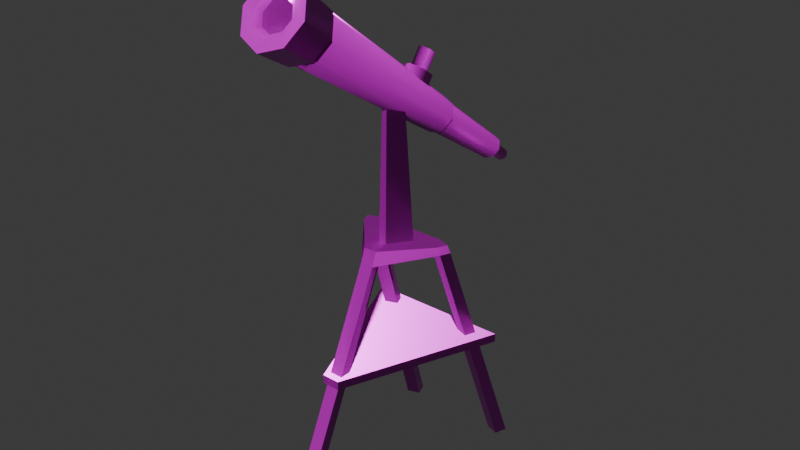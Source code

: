 # Source: telescope.blend  (saved by Blender 5.0.119; exported with 4.5.12 LTS)
import bpy
from mathutils import Matrix  # noqa: F401  (used for matrix-valued properties, if any)

bpy.ops.wm.read_factory_settings(use_empty=True)
scene = bpy.context.scene
scene.name = 'Scene'

# ---- collections
col_collection = bpy.data.collections.new('Collection'); scene.collection.children.link(col_collection)

# ---- images (referenced by path relative to the original .blend; pixels are not part of the script)
import os
ASSET_DIR = os.environ.get("B2B_ASSET_DIR", "")  # directory of the original .blend (textures are referenced by path, not embedded)
HERE = os.path.dirname(os.path.abspath(__file__))  # packed textures are extracted next to this script under _unpacked/

def load_image(name, relpath, width, height, colorspace="sRGB"):
    """Load a texture the original file referenced (path relative to the .blend, or extracted next to this script)."""
    p = next((c for c in (os.path.join(HERE, relpath), os.path.join(ASSET_DIR, relpath)) if relpath and os.path.exists(c)), "")
    if p:
        img = bpy.data.images.load(p, check_existing=True)
        img.name = name
    else:  # same state as the original file: an image datablock whose file is absent (Cycles renders it pink)
        img = bpy.data.images.new(name, width, height)
        img.source = "FILE"
        img.filepath = "//" + (relpath or name)
    img.colorspace_settings.name = colorspace
    return img
img_telescope_worm_001_height_png_003 = load_image('telescope_WORM.001_Height.png.003', 'textures/telescope/telescope_WORM.001_Height.png', 1024, 1024, 'Non-Color')
img_telescope_worm_001_basecolor_png_003 = load_image('telescope_WORM.001_BaseColor.png.003', 'textures/telescope/telescope_WORM.001_BaseColor.png', 1024, 1024, 'sRGB')
img_telescope_worm_001_metallic_png_003 = load_image('telescope_WORM.001_Metallic.png.003', 'textures/telescope/telescope_WORM.001_Metallic.png', 1024, 1024, 'Non-Color')
img_telescope_worm_001_roughness_png_003 = load_image('telescope_WORM.001_Roughness.png.003', 'textures/telescope/telescope_WORM.001_Roughness.png', 1024, 1024, 'Non-Color')
img_telescope_worm_001_normal_png_003 = load_image('telescope_WORM.001_Normal.png.003', 'textures/telescope/telescope_WORM.001_Normal.png', 1024, 1024, 'Non-Color')

# ---- materials (node trees are filled in below, after node groups)
mat_worm_001 = bpy.data.materials.new('WORM.001')
mat_worm_001.use_backface_culling_lightprobe_volume = False
mat_worm_001.use_transparent_shadow = False

# ---- material node trees
mat_worm_001.use_nodes = True; mat_worm_001.node_tree.nodes.clear()
_N = mat_worm_001.node_tree.nodes; _L = mat_worm_001.node_tree.links
n0 = _N.new('ShaderNodeBsdfPrincipled'); n0.name = 'Principled BSDF'; n0.location = (10, 300)
n0.distribution = 'GGX'
n0.subsurface_method = 'RANDOM_WALK_SKIN'
n0.inputs[3].default_value = 1.45
n0.inputs[27].default_value = (0.0, 0.0, 0.0, 1.0)
n0.inputs[28].default_value = 1.0
n1 = _N.new('ShaderNodeOutputMaterial'); n1.name = 'Material Output'; n1.location = (300, 300)
n2 = _N.new('ShaderNodeTexImage'); n2.name = 'Image Texture'; n2.location = (84, -876)
n2.label = 'Displacement'
n2.image = img_telescope_worm_001_height_png_003
n3 = _N.new('ShaderNodeDisplacement'); n3.name = 'Displacement'; n3.location = (110, -400)
n4 = _N.new('ShaderNodeTexImage'); n4.name = 'Image Texture.001'; n4.location = (84, -36)
n4.label = 'Base Color'
n4.image = img_telescope_worm_001_basecolor_png_003
n5 = _N.new('ShaderNodeTexImage'); n5.name = 'Image Texture.002'; n5.location = (84, -316)
n5.label = 'Metallic'
n5.image = img_telescope_worm_001_metallic_png_003
n6 = _N.new('ShaderNodeTexImage'); n6.name = 'Image Texture.003'; n6.location = (84, -596)
n6.label = 'Roughness'
n6.image = img_telescope_worm_001_roughness_png_003
n7 = _N.new('ShaderNodeTexImage'); n7.name = 'Image Texture.004'; n7.location = (84, -1156)
n7.label = 'Normal'
n7.image = img_telescope_worm_001_normal_png_003
n8 = _N.new('ShaderNodeNormalMap'); n8.name = 'Normal Map'; n8.location = (-240, -620)
n9 = _N.new('ShaderNodeMapping'); n9.name = 'Mapping'; n9.location = (229, -36)
n10 = _N.new('NodeReroute'); n10.name = 'Reroute'; n10.location = (34, -706)
n10.width = 14
n10.socket_idname = 'NodeSocketVector'
n11 = _N.new('ShaderNodeTexCoord'); n11.name = 'Texture Coordinate'; n11.location = (29, -36)
n12 = _N.new('NodeFrame'); n12.name = 'Frame'; n12.location = (-1269, 336)
n12.label = 'Mapping'
n12.width = 398
n13 = _N.new('NodeFrame'); n13.name = 'Frame.001'; n13.location = (-624, 536)
n13.label = 'Textures'
n13.width = 353
n2.parent = n13
n4.parent = n13
n5.parent = n13
n6.parent = n13
n7.parent = n13
n9.parent = n12
n10.parent = n13
n11.parent = n12
_L.new(n0.outputs[0], n1.inputs[0])
_L.new(n2.outputs[0], n3.inputs[0])
_L.new(n3.outputs[0], n1.inputs[2])
_L.new(n4.outputs[0], n0.inputs[0])
_L.new(n5.outputs[0], n0.inputs[1])
_L.new(n6.outputs[0], n0.inputs[2])
_L.new(n7.outputs[0], n8.inputs[1])
_L.new(n8.outputs[0], n0.inputs[5])
_L.new(n10.outputs[0], n4.inputs[0])
_L.new(n10.outputs[0], n5.inputs[0])
_L.new(n10.outputs[0], n6.inputs[0])
_L.new(n10.outputs[0], n2.inputs[0])
_L.new(n10.outputs[0], n7.inputs[0])
_L.new(n9.outputs[0], n10.inputs[0])
_L.new(n11.outputs[2], n9.inputs[0])
n1.is_active_output = True

# ---- world
world_world = bpy.data.worlds.new('World'); scene.world = world_world
world_world.use_nodes = True; world_world.node_tree.nodes.clear()
_N = world_world.node_tree.nodes; _L = world_world.node_tree.links
n0 = _N.new('ShaderNodeOutputWorld'); n0.name = 'World Output'; n0.location = (200, 100)
n1 = _N.new('ShaderNodeBackground'); n1.name = 'Background'; n1.location = (-200, 100)
n1.inputs[0].default_value = (0.05088, 0.05088, 0.05088, 1.0)
_L.new(n1.outputs[0], n0.inputs[0])
n0.is_active_output = True
world_world.color = (0.05088, 0.05088, 0.05088)
world_world.sun_shadow_jitter_overblur = 0.0

# ---- meshes
me_telescope_lod_1 = bpy.data.meshes.new('Telescope-LOD-1')
me_telescope_lod_1.from_pydata([(-0.2388, 0.3482, 0.0), (-0.1763, 0.0031, 1.008), (-0.2564, 0.3979, 0.0), (-0.1935, 0.04327, 1.008), (-0.1883, 0.3657, 0.0), (-0.1261, 0.02112, 1.008), (-0.2059, 0.4153, 0.0), (-0.1433, 0.06129, 1.008), (0.2391, 0.3483, 0.0), (0.1763, 0.003099, 1.008), (0.2563, 0.3982, 0.0), (0.1935, 0.04327, 1.008), (0.1885, 0.3653, 0.0), (0.1261, 0.02112, 1.008), (0.2057, 0.4152, 0.0), (0.1433, 0.06129, 1.008), (0.02675, -0.5631, 0.01855), (0.02675, -0.1241, 1.008), (0.02675, -0.6148, 0.01855), (0.02675, -0.1631, 1.008), (-0.02675, -0.5631, 0.01855), (-0.02675, -0.1241, 1.008), (-0.02675, -0.6148, 0.01855), (-0.02675, -0.1631, 1.008), (0.02675, -0.1438, 0.9524), (0.02675, -0.1835, 0.9524), (-0.02675, -0.1835, 0.9524), (-0.02675, -0.1438, 0.9524), (-0.1791, 0.01863, 0.9693), (-0.1964, 0.05923, 0.9693), (-0.1461, 0.07722, 0.9693), (-0.1289, 0.03663, 0.9693), (0.1792, 0.01864, 0.9693), (0.1964, 0.05924, 0.9693), (0.1461, 0.07722, 0.9693), (0.1289, 0.03661, 0.9693), (-0.01605, -0.09502, 1.008), (0.01605, -0.09502, 1.008), (0.07563, -0.007914, 1.008), (-0.07563, -0.007914, 1.008), (-0.009631, -0.0776, 1.582), (0.009631, -0.0776, 1.582), (0.04538, -0.02533, 1.582), (-0.04538, -0.02533, 1.582), (-0.05847, -0.5436, 2.022), (-0.03443, 0.5825, 1.205), (-0.08269, -0.5772, 1.974), (-0.04869, 0.5627, 1.176), (-0.05847, -0.6107, 1.927), (-0.03443, 0.543, 1.148), (-2.404e-08, -0.6246, 1.907), (-1.988e-08, 0.5348, 1.136), (0.05847, -0.6107, 1.927), (0.03443, 0.543, 1.148), (0.08269, -0.5772, 1.974), (0.04869, 0.5627, 1.176), (0.05847, -0.5436, 2.022), (0.03443, 0.5825, 1.205), (-1.681e-08, -0.5297, 2.042), (-1.563e-08, 0.5906, 1.216), (-1.716e-08, -0.4629, 1.894), (-9.791e-09, -0.5065, 2.084), (-0.09213, -0.5284, 2.053), (-0.1303, -0.5813, 1.977), (-0.09213, -0.6341, 1.902), (-1.663e-08, -0.656, 1.871), (0.09213, -0.6341, 1.902), (0.1303, -0.5813, 1.977), (0.09213, -0.5284, 2.053), (-1.075e-08, -0.3908, 1.989), (-0.08375, -0.4107, 1.96), (-0.1184, -0.4588, 1.892), (-0.08375, -0.5068, 1.823), (-1.697e-08, -0.5267, 1.795), (0.08375, -0.5068, 1.823), (0.1184, -0.4588, 1.892), (0.08375, -0.4107, 1.96), (-2.295e-08, -0.5301, 2.016), (-0.04307, -0.5404, 2.001), (-0.06092, -0.5651, 1.966), (-0.04307, -0.5898, 1.931), (0.04307, -0.5898, 1.931), (0.06092, -0.5651, 1.966), (-2.827e-08, -0.6, 1.916), (0.04307, -0.5404, 2.001), (-0.0459, 0.2472, 1.453), (-0.06492, 0.2209, 1.416), (-0.0459, 0.1945, 1.378), (-1.964e-08, 0.1836, 1.363), (0.0459, 0.1945, 1.378), (0.06492, 0.2209, 1.416), (0.0459, 0.2472, 1.453), (-1.397e-08, 0.2581, 1.469), (-9.6e-09, -0.4014, 1.982), (0.07574, -0.4194, 1.956), (0.1071, -0.4629, 1.894), (0.07574, -0.5063, 1.832), (-1.896e-08, -0.5243, 1.807), (-0.07574, -0.5063, 1.832), (-0.1071, -0.4629, 1.894), (-0.07574, -0.4194, 1.956), (-0.05049, 0.2498, 1.457), (-0.07141, 0.2209, 1.416), (-0.05049, 0.1919, 1.374), (-1.95e-08, 0.1799, 1.357), (0.05049, 0.1919, 1.374), (0.07141, 0.2209, 1.416), (0.05049, 0.2498, 1.457), (-1.325e-08, 0.2618, 1.474), (-0.0195, 0.5739, 1.192), (-1.101e-08, 0.5785, 1.199), (-0.02757, 0.5627, 1.176), (-0.0195, 0.5515, 1.16), (-4.863e-08, 0.5469, 1.154), (0.0195, 0.5515, 1.16), (0.02757, 0.5627, 1.176), (0.0195, 0.5739, 1.192), (-0.01822, 0.6628, 1.128), (-1.293e-08, 0.6671, 1.135), (-0.02576, 0.6524, 1.114), (-0.01822, 0.6419, 1.099), (-4.236e-08, 0.6376, 1.092), (0.01822, 0.6419, 1.099), (0.02576, 0.6524, 1.114), (0.01822, 0.6628, 1.128), (-9.499e-08, 0.1094, 1.619), (-0.04338, 0.06198, 1.606), (-0.04338, 0.112, 1.57), (0.04338, 0.06198, 1.606), (0.04338, 0.112, 1.57), (-4.229e-08, 0.1371, 1.552), (1.041e-09, 0.03695, 1.625), (-0.04338, 0.0844, 1.637), (-0.04338, 0.1345, 1.601), (0.04338, 0.0844, 1.637), (0.04338, 0.1345, 1.601), (-1.163e-07, 0.1595, 1.583), (-7.293e-08, 0.05938, 1.656), (-0.02603, 0.09441, 1.63), (-0.02603, 0.1244, 1.608), (0.02603, 0.09441, 1.63), (0.02603, 0.1244, 1.608), (-1.068e-07, 0.1395, 1.598), (-8.075e-08, 0.0794, 1.641), (-0.02603, 0.1393, 1.692), (-0.02603, 0.1693, 1.67), (0.02603, 0.1393, 1.692), (0.02603, 0.1693, 1.67), (-1.926e-07, 0.1843, 1.659), (-1.666e-07, 0.1242, 1.703), (-0.00964, 0.6603, 1.12), (-2.009e-08, 0.6626, 1.123), (-0.01363, 0.6548, 1.112), (-0.00964, 0.6493, 1.104), (-2.128e-08, 0.647, 1.101), (0.00964, 0.6493, 1.104), (0.01363, 0.6548, 1.112), (0.00964, 0.6603, 1.12), (-0.00964, 0.6506, 1.127), (-2.009e-08, 0.6529, 1.13), (-0.01363, 0.645, 1.119), (-0.00964, 0.6395, 1.111), (-2.128e-08, 0.6372, 1.108), (0.00964, 0.6395, 1.111), (0.01363, 0.645, 1.119), (0.00964, 0.6506, 1.127), (-0.03599, -0.3908, 0.5325), (0.03601, -0.3908, 0.5325), (-0.288, 0.2392, 0.5325), (0.288, 0.2392, 0.5325), (-0.288, 0.2392, 0.5675), (-0.03599, -0.3908, 0.5675), (0.03601, -0.3908, 0.5675), (0.288, 0.2392, 0.5675)], [], [(28, 1, 3, 29), (29, 3, 7, 30), (2, 6, 4, 0), (7, 3, 1, 5), (32, 33, 11, 9), (33, 34, 15, 11), (10, 8, 12, 14), (15, 13, 9, 11), (25, 19, 23, 26), (18, 22, 20, 16), (23, 19, 17, 21), (4, 31, 28, 0), (27, 20, 22, 26), (18, 25, 26, 22), (18, 16, 24, 25), (8, 32, 35, 12), (31, 4, 6, 30), (2, 29, 30, 6), (0, 28, 29, 2), (20, 27, 24, 16), (14, 12, 35, 34), (14, 34, 33, 10), (10, 33, 32, 8), (15, 7, 5, 13), (19, 9, 13, 17), (1, 23, 21, 5), (26, 28, 31, 27), (30, 34, 35, 31), (32, 25, 24, 35), (25, 32, 9, 19), (26, 23, 1, 28), (15, 34, 30, 7), (24, 27, 31, 35), (37, 38, 42, 41), (17, 13, 5, 21), (39, 36, 40, 43), (36, 37, 41, 40), (38, 39, 43, 42), (50, 52, 81, 83), (60, 72, 71), (58, 56, 68, 61), (49, 47, 111, 112), (54, 56, 84, 82), (60, 73, 72), (44, 46, 79, 78), (60, 74, 73), (56, 58, 77, 84), (52, 50, 65, 66), (60, 75, 74), (44, 58, 61, 62), (48, 46, 63, 64), (90, 91, 107, 106), (86, 87, 103, 102), (60, 99, 98), (60, 98, 97), (89, 90, 106, 105), (85, 86, 102, 101), (60, 97, 96), (60, 96, 95), (70, 62, 61, 69), (71, 63, 62, 70), (72, 64, 63, 71), (73, 65, 64, 72), (74, 66, 65, 73), (75, 67, 66, 74), (76, 68, 67, 75), (69, 61, 68, 76), (46, 44, 62, 63), (54, 52, 66, 67), (50, 48, 64, 65), (60, 71, 70), (60, 70, 69), (60, 69, 76), (56, 54, 67, 68), (60, 76, 75), (81, 80, 83), (81, 82, 79, 80), (78, 79, 82, 84), (77, 78, 84), (58, 44, 78, 77), (48, 50, 83, 80), (52, 54, 82, 81), (46, 48, 80, 79), (55, 53, 114, 115), (51, 49, 112, 113), (45, 59, 110, 109), (45, 85, 92, 59), (88, 89, 105, 104), (47, 86, 85, 45), (92, 85, 101, 108), (49, 87, 86, 47), (60, 95, 94), (51, 88, 87, 49), (91, 92, 108, 107), (53, 89, 88, 51), (60, 94, 93), (55, 90, 89, 53), (87, 88, 104, 103), (57, 91, 90, 55), (60, 93, 100), (59, 92, 91, 57), (60, 100, 99), (109, 110, 118, 117), (94, 107, 108, 93), (107, 94, 95, 106), (106, 95, 96, 105), (105, 96, 97, 104), (104, 97, 98, 103), (103, 98, 99, 102), (101, 102, 99, 100), (111, 109, 117, 119), (113, 112, 120, 121), (115, 114, 122, 123), (59, 57, 116, 110), (47, 45, 109, 111), (57, 55, 115, 116), (53, 51, 113, 114), (117, 118, 151, 150), (120, 119, 152, 153), (122, 121, 154, 155), (124, 123, 156, 157), (110, 116, 124, 118), (116, 115, 123, 124), (114, 113, 121, 122), (112, 111, 119, 120), (129, 130, 136, 135), (93, 108, 101, 100), (126, 131, 137, 132), (135, 136, 125), (136, 133, 125), (127, 126, 132, 133), (130, 127, 133, 136), (131, 128, 134, 137), (128, 129, 135, 134), (143, 140, 146, 149), (138, 143, 149, 144), (133, 132, 125), (137, 134, 125), (132, 137, 125), (134, 135, 125), (148, 149, 146, 147), (145, 144, 149, 148), (139, 138, 144, 145), (142, 139, 145, 148), (141, 142, 148, 147), (140, 141, 147, 146), (150, 151, 159, 158), (153, 152, 160, 161), (155, 154, 162, 163), (157, 156, 164, 165), (118, 124, 157, 151), (123, 122, 155, 156), (121, 120, 153, 154), (119, 117, 150, 152), (162, 161, 163), (161, 160, 164, 163), (160, 158, 165, 164), (159, 165, 158), (151, 157, 165, 159), (156, 155, 163, 164), (154, 153, 161, 162), (152, 150, 158, 160), (166, 168, 169, 167), (171, 172, 173, 170), (167, 169, 173, 172), (168, 166, 171, 170), (169, 168, 170, 173), (166, 167, 172, 171)])
me_telescope_lod_1.polygons.foreach_set('use_smooth', [True] * 168)
_k = set([(0, 2), (0, 4), (0, 28), (1, 3), (1, 23), (2, 6), (2, 29), (3, 7), (3, 29), (4, 6), (4, 31), (6, 30), (7, 15), (8, 10), (8, 12), (8, 32), (9, 11), (9, 19), (10, 14), (10, 33), (11, 15), (11, 33), (12, 14), (12, 35), (14, 34), (16, 18), (16, 20), (16, 24), (18, 22), (18, 25), (19, 23), (19, 25), (20, 22), (20, 27), (22, 26), (23, 26), (24, 27), (25, 32), (26, 28), (28, 29), (28, 31), (30, 34), (32, 35), (34, 35), (36, 37), (36, 39), (36, 40), (37, 38), (37, 41), (38, 39), (38, 42), (39, 43), (40, 41), (40, 43), (41, 42), (42, 43), (45, 47), (45, 59), (47, 49), (49, 51), (51, 53), (53, 55), (55, 57), (57, 59), (61, 62), (61, 68), (62, 63), (63, 64), (64, 65), (65, 66), (66, 67), (67, 68), (69, 70), (69, 76), (70, 71), (71, 72), (72, 73), (73, 74), (74, 75), (75, 76), (77, 78), (77, 84), (78, 79), (79, 80), (80, 83), (81, 82), (81, 83), (82, 84), (85, 86), (85, 92), (86, 87), (87, 88), (88, 89), (89, 90), (90, 91), (91, 92), (101, 102), (101, 108), (102, 103), (103, 104), (104, 105), (105, 106), (106, 107), (107, 108), (109, 110), (109, 111), (110, 116), (111, 112), (112, 113), (113, 114), (114, 115), (115, 116), (117, 118), (117, 119), (118, 124), (119, 120), (120, 121), (121, 122), (122, 123), (123, 124), (126, 127), (126, 131), (127, 130), (128, 129), (128, 131), (129, 130), (132, 133), (132, 137), (133, 136), (134, 135), (134, 137), (135, 136), (138, 139), (138, 143), (139, 142), (140, 141), (140, 143), (141, 142), (144, 145), (144, 149), (145, 148), (146, 147), (146, 149), (147, 148), (150, 151), (150, 152), (151, 157), (152, 153), (153, 154), (154, 155), (155, 156), (156, 157), (158, 159), (158, 160), (159, 165), (160, 161), (161, 162), (162, 163), (163, 164), (164, 165), (166, 167), (166, 168), (166, 171), (167, 169), (167, 172), (168, 169), (168, 170), (169, 173), (170, 171), (170, 173), (171, 172), (172, 173)])
me_telescope_lod_1.attributes.new('sharp_edge', 'BOOLEAN', 'EDGE').data.foreach_set('value', [ (min(e.vertices), max(e.vertices)) in _k for e in me_telescope_lod_1.edges])
_uv = me_telescope_lod_1.uv_layers.new(name='UVMap')
_uv.uv.foreach_set('vector', [0.9102, 0.6278, 0.9291, 0.6221, 0.9274, 0.6426, 0.9085, 0.6484, 0.3985, 0.67, 0.4183, 0.6714, 0.415, 0.6962, 0.3952, 0.6949, 0.6025, 0.001591, 0.6276, 0.0004157, 0.629, 0.02509, 0.6039, 0.02627, 0.5245, 0.8282, 0.516, 0.8518, 0.4972, 0.8437, 0.5056, 0.8201, 0.5458, 0.6907, 0.5441, 0.67, 0.5631, 0.6759, 0.5648, 0.6963, 0.3985, 0.8569, 0.3952, 0.8321, 0.415, 0.8307, 0.4183, 0.8556, 0.6017, 0.001514, 0.6004, 0.02626, 0.5753, 0.02516, 0.5767, 0.0004157, 0.5245, 0.6936, 0.5056, 0.7017, 0.4972, 0.6781, 0.516, 0.67, 0.4165, 0.9009, 0.4165, 0.9288, 0.3913, 0.9288, 0.3913, 0.9009, 0.6298, 0.0004157, 0.6549, 0.0004157, 0.6549, 0.02468, 0.6298, 0.02468, 0.4191, 0.7735, 0.4191, 0.7483, 0.4375, 0.7483, 0.4375, 0.7735, 0.629, 0.02509, 0.6276, 0.5066, 0.6025, 0.5078, 0.6039, 0.02627, 0.6609, 0.4913, 0.6558, 0.01059, 0.6778, 0.0004157, 0.6778, 0.4835, 0.8751, 0.0004157, 0.8751, 0.4835, 0.85, 0.4835, 0.85, 0.0004157, 0.6786, 0.0004157, 0.7007, 0.01059, 0.6955, 0.4913, 0.6786, 0.4835, 0.6004, 0.02626, 0.6017, 0.5079, 0.5767, 0.5066, 0.5753, 0.02516, 0.7536, 0.49, 0.7499, 0.008554, 0.7732, 0.0004157, 0.7732, 0.4833, 0.8233, 0.001722, 0.8233, 0.4847, 0.7983, 0.4833, 0.7983, 0.0004157, 0.749, 0.008568, 0.7453, 0.4901, 0.7257, 0.4834, 0.7257, 0.0004157, 0.6549, 0.02468, 0.6549, 0.5054, 0.6298, 0.5054, 0.6298, 0.02468, 0.774, 0.0004157, 0.7974, 0.008583, 0.7936, 0.49, 0.774, 0.4833, 0.8492, 0.0004157, 0.8492, 0.4833, 0.8241, 0.4847, 0.8241, 0.001651, 0.7249, 0.0004157, 0.7249, 0.4834, 0.7053, 0.4902, 0.7015, 0.008606, 0.5245, 0.6936, 0.5245, 0.8282, 0.5056, 0.8201, 0.5056, 0.7017, 0.4191, 0.7483, 0.4972, 0.6781, 0.5056, 0.7017, 0.4375, 0.7483, 0.4972, 0.8437, 0.4191, 0.7735, 0.4375, 0.7735, 0.5056, 0.8201, 0.4191, 0.9844, 0.4191, 0.8653, 0.4431, 0.8727, 0.4304, 0.9696, 0.448, 0.8526, 0.5578, 0.9349, 0.5399, 0.9453, 0.4431, 0.8727, 0.5537, 0.9662, 0.4394, 0.9996, 0.4505, 0.9846, 0.5399, 0.9453, 0.5441, 0.8098, 0.5458, 0.6907, 0.5648, 0.6963, 0.5707, 0.8012, 0.9085, 0.5087, 0.935, 0.5173, 0.9291, 0.6221, 0.9102, 0.6278, 0.415, 0.8307, 0.3952, 0.8321, 0.3952, 0.6949, 0.415, 0.6962, 0.4505, 0.9846, 0.4304, 0.9696, 0.4431, 0.8727, 0.5399, 0.9453, 0.06502, 0.67, 0.1146, 0.6715, 0.09173, 0.9402, 0.06201, 0.9393, 0.4375, 0.7483, 0.5056, 0.7017, 0.5056, 0.8201, 0.4375, 0.7735, 0.0004157, 0.6715, 0.04995, 0.67, 0.05296, 0.9393, 0.02324, 0.9402, 0.04995, 0.67, 0.06502, 0.67, 0.06201, 0.9393, 0.05296, 0.9393, 0.1154, 0.67, 0.1864, 0.67, 0.1722, 0.9393, 0.1296, 0.9393, 0.8972, 0.415, 0.9189, 0.3936, 0.9236, 0.405, 0.909, 0.4199, 0.2387, 0.933, 0.2174, 0.9844, 0.1872, 0.9543, 0.9705, 0.4459, 0.9706, 0.4157, 0.9918, 0.4073, 0.9913, 0.4545, 0.3022, 0.8555, 0.3162, 0.8579, 0.3136, 0.8672, 0.3008, 0.8665, 0.9494, 0.3936, 0.9706, 0.4157, 0.959, 0.4203, 0.9444, 0.4053, 0.2387, 0.933, 0.2599, 0.9844, 0.2174, 0.9844, 0.9493, 0.4672, 0.919, 0.4673, 0.9236, 0.4557, 0.9445, 0.4559, 0.2387, 0.933, 0.2901, 0.9543, 0.2599, 0.9844, 0.9706, 0.4157, 0.9705, 0.4459, 0.9593, 0.4412, 0.959, 0.4203, 0.9189, 0.3936, 0.8972, 0.415, 0.876, 0.4061, 0.9104, 0.3723, 0.2387, 0.933, 0.2901, 0.9117, 0.2901, 0.9543, 0.9493, 0.4672, 0.9705, 0.4459, 0.9913, 0.4545, 0.9582, 0.4881, 0.8973, 0.4458, 0.919, 0.4673, 0.9103, 0.4886, 0.876, 0.4546, 0.6913, 0.892, 0.6676, 0.8976, 0.6665, 0.8946, 0.6908, 0.8891, 0.7856, 0.8918, 0.7628, 0.8899, 0.763, 0.8869, 0.786, 0.8892, 0.3374, 0.928, 0.3181, 0.8816, 0.3566, 0.8816, 0.3374, 0.928, 0.3566, 0.8816, 0.3838, 0.9088, 0.7142, 0.8894, 0.6913, 0.892, 0.6908, 0.8891, 0.714, 0.8867, 0.8081, 0.8975, 0.7856, 0.8918, 0.786, 0.8892, 0.8091, 0.8946, 0.3374, 0.928, 0.3838, 0.9088, 0.3838, 0.9473, 0.3374, 0.928, 0.3838, 0.9473, 0.3566, 0.9745, 0.9579, 0.0589, 0.8887, 0.04619, 0.8985, 0.0004157, 0.9669, 0.01728, 0.9515, 0.101, 0.8816, 0.09248, 0.8887, 0.04619, 0.9579, 0.0589, 0.9477, 0.1434, 0.8774, 0.1391, 0.8816, 0.09248, 0.9515, 0.101, 0.9464, 0.1859, 0.876, 0.1859, 0.8774, 0.1391, 0.9477, 0.1434, 0.9477, 0.2285, 0.8774, 0.2327, 0.876, 0.1859, 0.9464, 0.1859, 0.9515, 0.2709, 0.8816, 0.2794, 0.8774, 0.2327, 0.9477, 0.2285, 0.9579, 0.3129, 0.8887, 0.3256, 0.8816, 0.2794, 0.9515, 0.2709, 0.9669, 0.3546, 0.8985, 0.3714, 0.8887, 0.3256, 0.9579, 0.3129, 0.919, 0.4673, 0.9493, 0.4672, 0.9582, 0.4881, 0.9103, 0.4886, 0.9494, 0.3936, 0.9189, 0.3936, 0.9104, 0.3723, 0.9585, 0.3726, 0.8972, 0.415, 0.8973, 0.4458, 0.876, 0.4546, 0.876, 0.4061, 0.2387, 0.933, 0.1872, 0.9543, 0.1872, 0.9117, 0.2387, 0.933, 0.1872, 0.9117, 0.2174, 0.8816, 0.2387, 0.933, 0.2174, 0.8816, 0.2599, 0.8816, 0.9706, 0.4157, 0.9494, 0.3936, 0.9585, 0.3726, 0.9918, 0.4073, 0.2387, 0.933, 0.2599, 0.8816, 0.2901, 0.9117, 0.9613, 0.8624, 0.9458, 0.825, 0.9613, 0.8405, 0.9613, 0.8624, 0.9458, 0.8779, 0.9239, 0.825, 0.9458, 0.825, 0.9085, 0.8405, 0.9239, 0.825, 0.9458, 0.8779, 0.9239, 0.8779, 0.9085, 0.8624, 0.9085, 0.8405, 0.9239, 0.8779, 0.9705, 0.4459, 0.9493, 0.4672, 0.9445, 0.4559, 0.9593, 0.4412, 0.8973, 0.4458, 0.8972, 0.415, 0.909, 0.4199, 0.9088, 0.4408, 0.9189, 0.3936, 0.9494, 0.3936, 0.9444, 0.4053, 0.9236, 0.405, 0.919, 0.4673, 0.8973, 0.4458, 0.9088, 0.4408, 0.9236, 0.4557, 0.255, 0.8581, 0.2708, 0.856, 0.2718, 0.8696, 0.257, 0.8687, 0.2869, 0.855, 0.3022, 0.8555, 0.3008, 0.8665, 0.2868, 0.8672, 0.3308, 0.8631, 0.346, 0.8742, 0.335, 0.8807, 0.3248, 0.8731, 0.3308, 0.8631, 0.3691, 0.6798, 0.3944, 0.6855, 0.346, 0.8742, 0.7382, 0.8895, 0.7142, 0.8894, 0.714, 0.8867, 0.7382, 0.8863, 0.3162, 0.8579, 0.3436, 0.6754, 0.3691, 0.6798, 0.3308, 0.8631, 0.8305, 0.9091, 0.8081, 0.8975, 0.8091, 0.8946, 0.833, 0.907, 0.3022, 0.8555, 0.3178, 0.6722, 0.3436, 0.6754, 0.3162, 0.8579, 0.3374, 0.928, 0.3566, 0.9745, 0.3181, 0.9745, 0.2869, 0.855, 0.2919, 0.6704, 0.3178, 0.6722, 0.3022, 0.8555, 0.6676, 0.8976, 0.6444, 0.9091, 0.6419, 0.9069, 0.6665, 0.8946, 0.2708, 0.856, 0.2658, 0.67, 0.2919, 0.6704, 0.2869, 0.855, 0.3374, 0.928, 0.3181, 0.9745, 0.2909, 0.9473, 0.255, 0.8581, 0.2396, 0.6711, 0.2658, 0.67, 0.2708, 0.856, 0.7628, 0.8899, 0.7382, 0.8895, 0.7382, 0.8863, 0.763, 0.8869, 0.2393, 0.8628, 0.2134, 0.6737, 0.2396, 0.6711, 0.255, 0.8581, 0.3374, 0.928, 0.2909, 0.9473, 0.2909, 0.9088, 0.2228, 0.8731, 0.1872, 0.6776, 0.2134, 0.6737, 0.2393, 0.8628, 0.3374, 0.928, 0.2909, 0.9088, 0.3181, 0.8816, 0.909, 0.7548, 0.9095, 0.7449, 0.9608, 0.7475, 0.9604, 0.7568, 0.6132, 0.5166, 0.6665, 0.8946, 0.6419, 0.9069, 0.5753, 0.5225, 0.6665, 0.8946, 0.6132, 0.5166, 0.656, 0.5119, 0.6908, 0.8891, 0.6908, 0.8891, 0.656, 0.5119, 0.699, 0.5092, 0.714, 0.8867, 0.714, 0.8867, 0.699, 0.5092, 0.742, 0.5087, 0.7382, 0.8863, 0.7382, 0.8863, 0.742, 0.5087, 0.7849, 0.5104, 0.763, 0.8869, 0.763, 0.8869, 0.7849, 0.5104, 0.8277, 0.5141, 0.786, 0.8892, 0.8091, 0.8946, 0.786, 0.8892, 0.8277, 0.5141, 0.8702, 0.5199, 0.9087, 0.7647, 0.909, 0.7548, 0.9604, 0.7568, 0.9601, 0.766, 0.9085, 0.7846, 0.9085, 0.7746, 0.9599, 0.7753, 0.9598, 0.7846, 0.9087, 0.8044, 0.9085, 0.7945, 0.9599, 0.7938, 0.9601, 0.8031, 0.2228, 0.8731, 0.2393, 0.8628, 0.2447, 0.8738, 0.2335, 0.8807, 0.3162, 0.8579, 0.3308, 0.8631, 0.3248, 0.8731, 0.3136, 0.8672, 0.2393, 0.8628, 0.255, 0.8581, 0.257, 0.8687, 0.2447, 0.8738, 0.2708, 0.856, 0.2869, 0.855, 0.2868, 0.8672, 0.2718, 0.8696, 0.404, 0.8987, 0.3972, 0.9001, 0.3977, 0.8956, 0.402, 0.8937, 0.4147, 0.8873, 0.4104, 0.8942, 0.4063, 0.89, 0.4088, 0.8845, 0.4144, 0.8696, 0.4165, 0.8784, 0.4097, 0.8785, 0.4086, 0.8725, 0.4032, 0.8586, 0.4099, 0.8628, 0.4059, 0.8672, 0.4016, 0.8637, 0.9095, 0.8242, 0.909, 0.8143, 0.9604, 0.8123, 0.9608, 0.8216, 0.909, 0.8143, 0.9087, 0.8044, 0.9601, 0.8031, 0.9604, 0.8123, 0.9085, 0.7945, 0.9085, 0.7846, 0.9598, 0.7846, 0.9599, 0.7938, 0.9085, 0.7746, 0.9087, 0.7647, 0.9601, 0.766, 0.9599, 0.7753, 0.5253, 0.7741, 0.5253, 0.7491, 0.5433, 0.7491, 0.5433, 0.7741, 0.9076, 0.5266, 0.833, 0.907, 0.8091, 0.8946, 0.8702, 0.5199, 0.5253, 0.695, 0.5253, 0.67, 0.5433, 0.67, 0.5433, 0.695, 0.9321, 0.8787, 0.9557, 0.8869, 0.9321, 0.9037, 0.9557, 0.8869, 0.9557, 0.9119, 0.9321, 0.9037, 0.5253, 0.7241, 0.5253, 0.695, 0.5433, 0.695, 0.5433, 0.7241, 0.5253, 0.7491, 0.5253, 0.7241, 0.5433, 0.7241, 0.5433, 0.7491, 0.5253, 0.8281, 0.5253, 0.8031, 0.5433, 0.8031, 0.5433, 0.8281, 0.5253, 0.8031, 0.5253, 0.7741, 0.5433, 0.7741, 0.5433, 0.8031, 0.9443, 0.6493, 0.9443, 0.6643, 0.9085, 0.6643, 0.9085, 0.6493, 0.9443, 0.7291, 0.9443, 0.7441, 0.9085, 0.7441, 0.9085, 0.7291, 0.9557, 0.9119, 0.9321, 0.9287, 0.9321, 0.9037, 0.9085, 0.9205, 0.9085, 0.8955, 0.9321, 0.9037, 0.9321, 0.9287, 0.9085, 0.9205, 0.9321, 0.9037, 0.9085, 0.8955, 0.9321, 0.8787, 0.9321, 0.9037, 0.5725, 0.8357, 0.5441, 0.8155, 0.5583, 0.8106, 0.5725, 0.8207, 0.5583, 0.8406, 0.5441, 0.8305, 0.5441, 0.8155, 0.5725, 0.8357, 0.9443, 0.7117, 0.9443, 0.7291, 0.9085, 0.7291, 0.9085, 0.7117, 0.9443, 0.6967, 0.9443, 0.7117, 0.9085, 0.7117, 0.9085, 0.6967, 0.9443, 0.6817, 0.9443, 0.6967, 0.9085, 0.6967, 0.9085, 0.6817, 0.9443, 0.6643, 0.9443, 0.6817, 0.9085, 0.6817, 0.9085, 0.6643, 0.402, 0.8937, 0.3977, 0.8956, 0.3952, 0.8916, 0.3987, 0.8894, 0.4088, 0.8845, 0.4063, 0.89, 0.4014, 0.8865, 0.4033, 0.8828, 0.4086, 0.8725, 0.4097, 0.8785, 0.4037, 0.8786, 0.4032, 0.8744, 0.4016, 0.8637, 0.4059, 0.8672, 0.4011, 0.8708, 0.3984, 0.8679, 0.3962, 0.8578, 0.4032, 0.8586, 0.4016, 0.8637, 0.3971, 0.8622, 0.4099, 0.8628, 0.4144, 0.8696, 0.4086, 0.8725, 0.4059, 0.8672, 0.4165, 0.8784, 0.4147, 0.8873, 0.4088, 0.8845, 0.4097, 0.8785, 0.4104, 0.8942, 0.404, 0.8987, 0.402, 0.8937, 0.4063, 0.89, 0.6558, 0.5005, 0.6558, 0.4956, 0.6592, 0.5039, 0.6558, 0.4956, 0.6592, 0.4921, 0.6641, 0.5039, 0.6592, 0.5039, 0.6592, 0.4921, 0.6641, 0.4921, 0.6676, 0.5005, 0.6641, 0.5039, 0.6676, 0.4956, 0.6676, 0.5005, 0.6641, 0.4921, 0.3971, 0.8622, 0.4016, 0.8637, 0.3984, 0.8679, 0.3952, 0.866, 0.4059, 0.8672, 0.4086, 0.8725, 0.4032, 0.8744, 0.4011, 0.8708, 0.4097, 0.8785, 0.4088, 0.8845, 0.4033, 0.8828, 0.4037, 0.8786, 0.4063, 0.89, 0.402, 0.8937, 0.3987, 0.8894, 0.4014, 0.8865, 0.2739, 0.2596, 0.1789, 0.02313, 0.3952, 0.02276, 0.301, 0.2596, 0.274, 0.2728, 0.301, 0.2727, 0.3961, 0.5092, 0.1797, 0.5096, 0.301, 0.2596, 0.5559, 0.2591, 0.5559, 0.2723, 0.301, 0.2727, 0.01905, 0.2601, 0.2739, 0.2596, 0.274, 0.2728, 0.01907, 0.2732, 0.3952, 0.02276, 0.1789, 0.02313, 0.1788, 0.009987, 0.3952, 0.009612, 0.2739, 0.2596, 0.301, 0.2596, 0.301, 0.2727, 0.274, 0.2728])
me_telescope_lod_1.materials.append(mat_worm_001)
me_telescope_lod_1.update()

# ---- objects
ob_telescope_lod_1 = bpy.data.objects.new('Telescope-LOD-1', me_telescope_lod_1)

# ---- transforms, parenting, visibility, modifiers, constraints
ob_telescope_lod_1.location = (0.0, 0.0, 0.0)

# ---- collection membership
col_collection.objects.link(ob_telescope_lod_1)

# ---- scene / render settings (as saved in the file)
scene.frame_start = 1; scene.frame_end = 250; scene.frame_set(1)
scene.render.engine = 'BLENDER_EEVEE_NEXT'
scene.render.bake_bias = 0.0
scene.render.bake_samples = 0
scene.cycles.sampling_pattern = 'TABULATED_SOBOL'
scene.eevee.use_volume_custom_range = False
bpy.context.view_layer.update()

# ---- added for rendering (the .blend has no active camera and no usable light): camera, sun
cam_auto = bpy.data.cameras.new('AutoCamera')
cam_auto.lens = 50.0
cam_auto.sensor_width = 36.0
cam_auto.clip_end = 1000.0
ob_auto_camera = bpy.data.objects.new('AutoCamera', cam_auto)
scene.collection.objects.link(ob_auto_camera)
ob_auto_camera.location = (2.34536, -2.80885, 2.91831)
ob_auto_camera.rotation_euler = (1.09748, -7.21219e-08, 0.694738)
scene.camera = ob_auto_camera
light_auto_sun = bpy.data.lights.new('AutoSun', 'SUN')
light_auto_sun.energy = 3.0
light_auto_sun.angle = 0.0523599
ob_auto_sun = bpy.data.objects.new('AutoSun', light_auto_sun)
scene.collection.objects.link(ob_auto_sun)
ob_auto_sun.rotation_euler = (0.872665, 0.174533, 0.523599)
bpy.context.view_layer.update()
